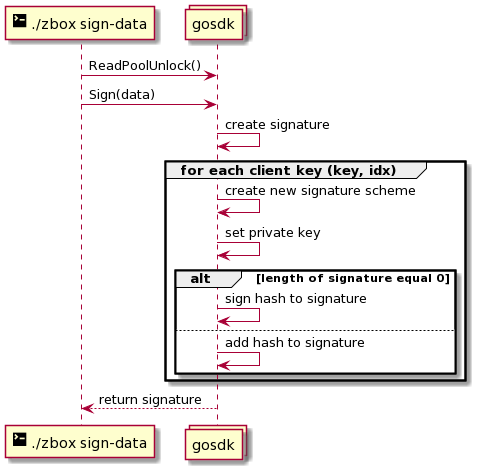

The diagram above was rendered by PlantUML. Its source (embedded in the PNG):
@startuml
participant "<size:20><&terminal></size> ./zbox sign-data" as cli
collections gosdk

cli -> gosdk: ReadPoolUnlock()
cli -> gosdk: Sign(data)
gosdk -> gosdk: create signature
group for each client key (key, idx)
gosdk -> gosdk: create new signature scheme
gosdk -> gosdk: set private key
alt length of signature equal 0
gosdk -> gosdk: sign hash to signature 
else
gosdk -> gosdk: add hash to signature
end
end

gosdk --> cli: return signature
@enduml